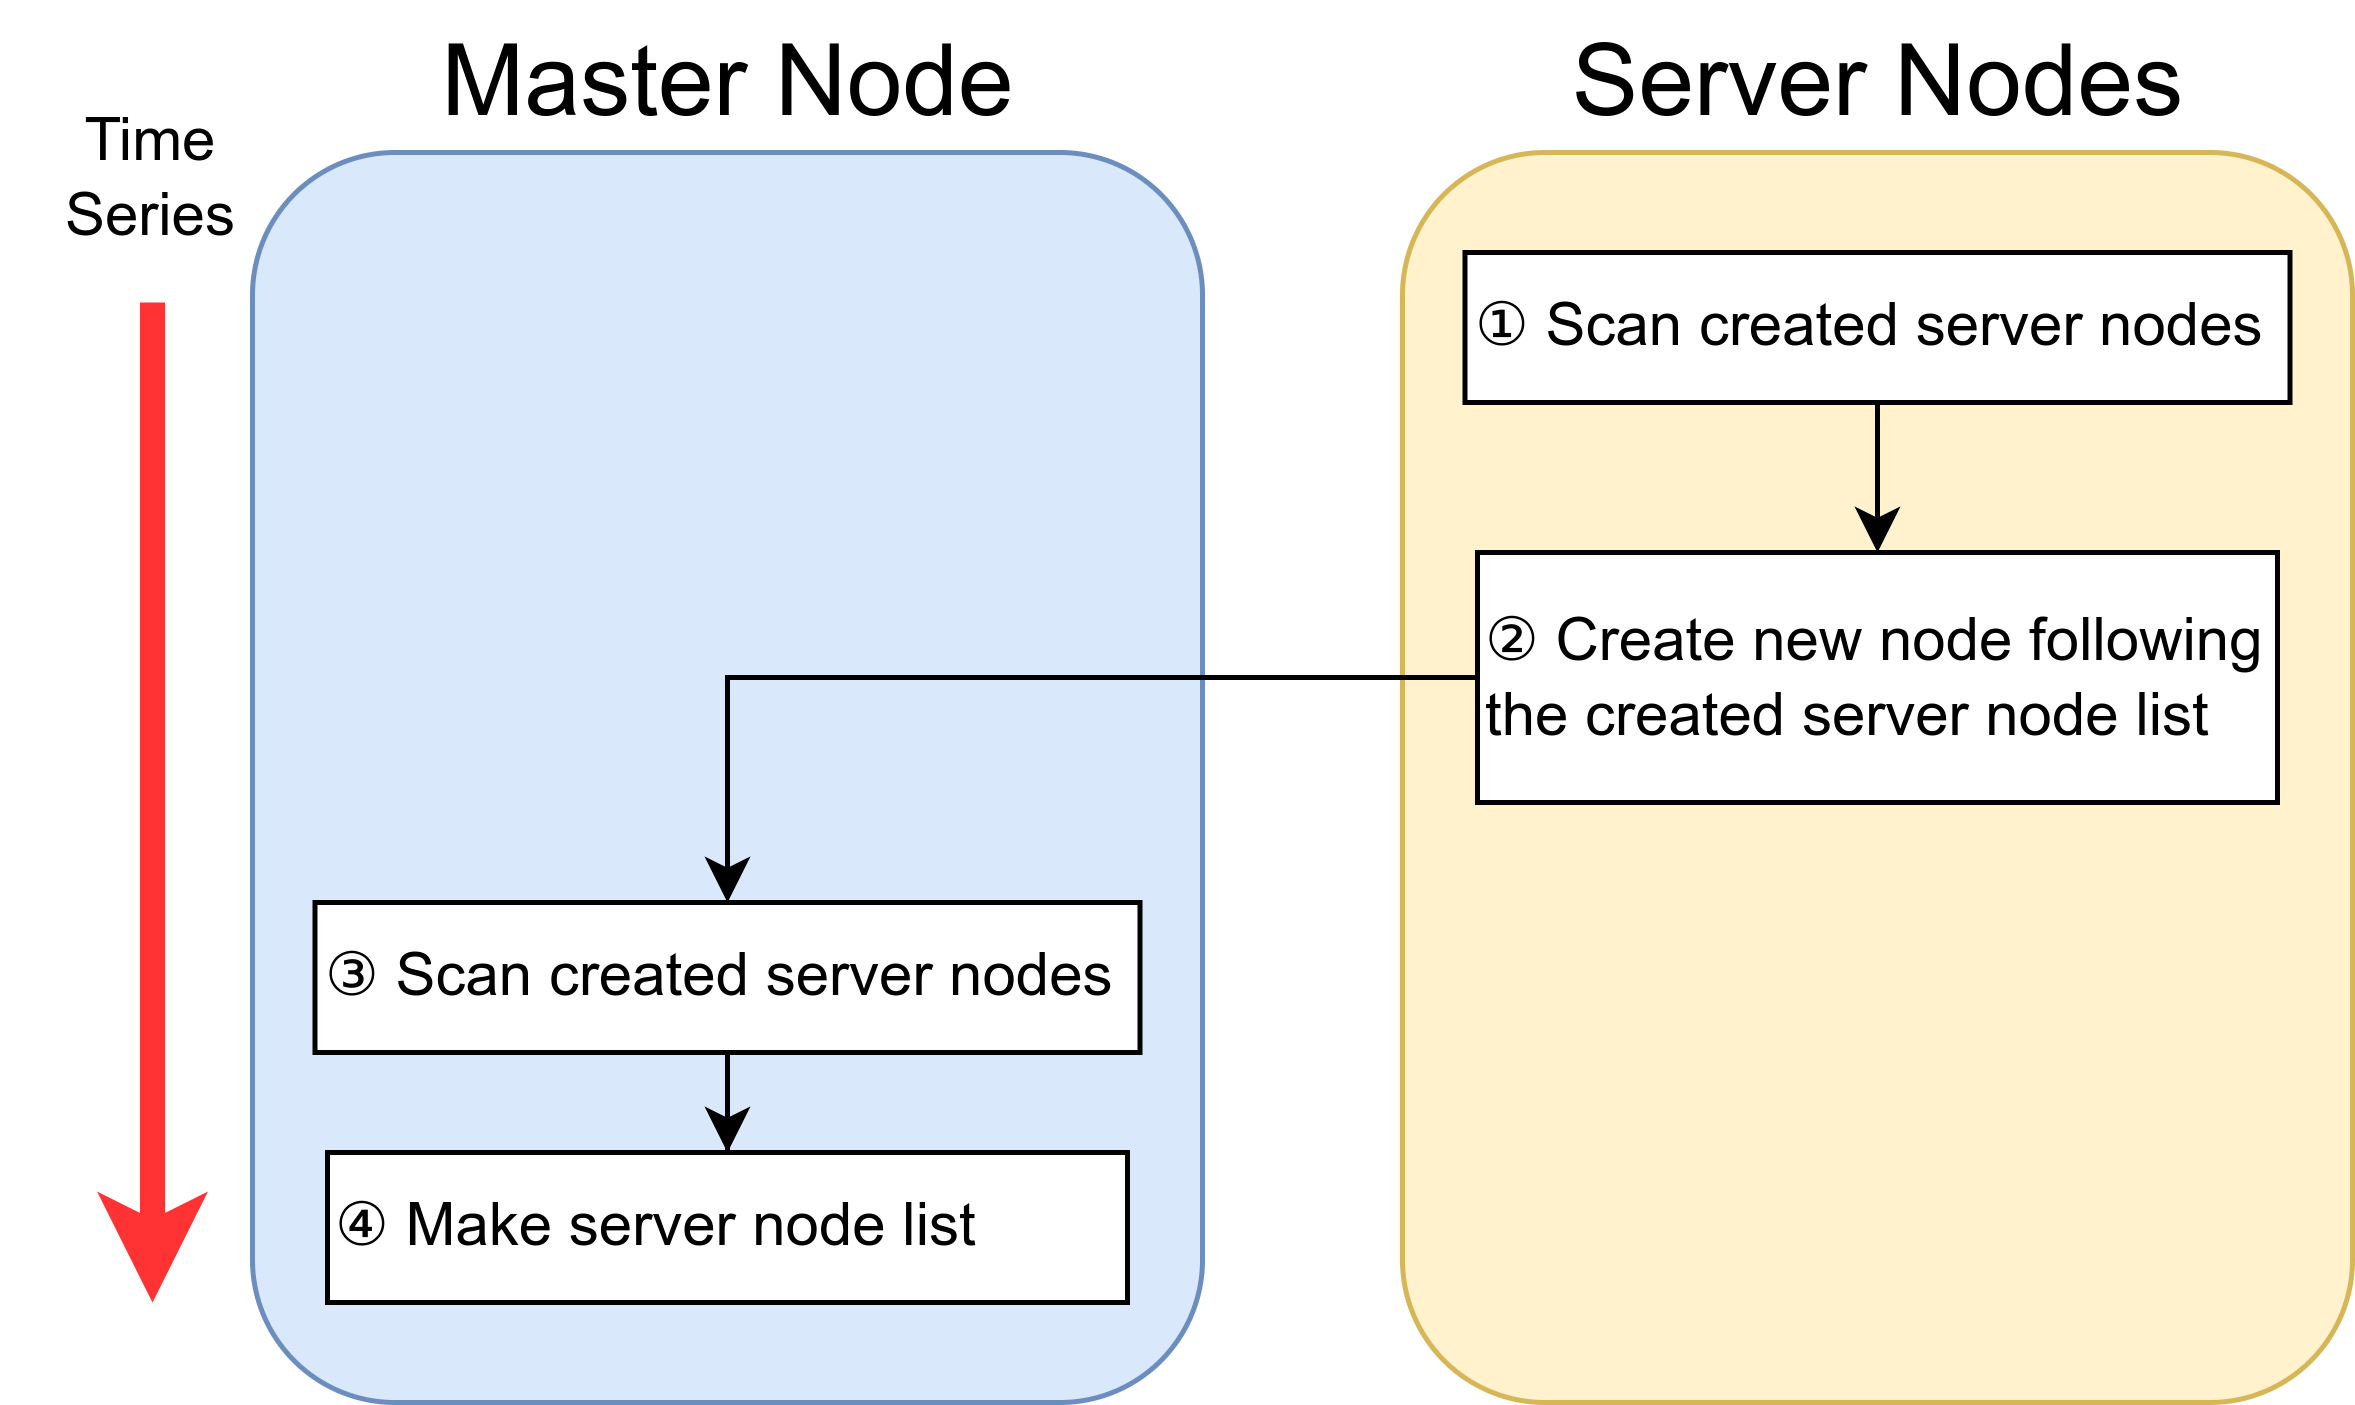

The diagram above was exported from draw.io. Its source (the exported page's mxGraphModel, read from the mxfile embedded in the PNG):
<mxGraphModel dx="574" dy="377" grid="1" gridSize="10" guides="1" tooltips="1" connect="1" arrows="1" fold="1" page="1" pageScale="1" pageWidth="850" pageHeight="1100" math="0" shadow="0">
  <root>
    <mxCell id="0" />
    <mxCell id="1" parent="0" />
    <mxCell id="HSjvIxSosh0ikxAGgUQO-1" value="" style="rounded=1;whiteSpace=wrap;html=1;fillColor=#dae8fc;strokeColor=#6c8ebf;" parent="1" vertex="1">
      <mxGeometry x="50" y="30" width="190" height="250" as="geometry" />
    </mxCell>
    <mxCell id="HSjvIxSosh0ikxAGgUQO-3" value="" style="rounded=1;whiteSpace=wrap;html=1;fillColor=#fff2cc;strokeColor=#d6b656;" parent="1" vertex="1">
      <mxGeometry x="280" y="30" width="190" height="250" as="geometry" />
    </mxCell>
    <mxCell id="HSjvIxSosh0ikxAGgUQO-4" value="&lt;font style=&quot;font-size: 20px;&quot;&gt;Master Node&lt;/font&gt;" style="text;html=1;strokeColor=none;fillColor=none;align=center;verticalAlign=middle;whiteSpace=wrap;rounded=0;" parent="1" vertex="1">
      <mxGeometry x="82.5" width="125" height="30" as="geometry" />
    </mxCell>
    <mxCell id="HSjvIxSosh0ikxAGgUQO-5" value="&lt;font style=&quot;font-size: 20px;&quot;&gt;Server Nodes&lt;/font&gt;" style="text;html=1;strokeColor=none;fillColor=none;align=center;verticalAlign=middle;whiteSpace=wrap;rounded=0;" parent="1" vertex="1">
      <mxGeometry x="312.5" width="125" height="30" as="geometry" />
    </mxCell>
    <mxCell id="HSjvIxSosh0ikxAGgUQO-13" value="" style="edgeStyle=orthogonalEdgeStyle;rounded=0;orthogonalLoop=1;jettySize=auto;html=1;" parent="1" source="HSjvIxSosh0ikxAGgUQO-6" target="HSjvIxSosh0ikxAGgUQO-8" edge="1">
      <mxGeometry relative="1" as="geometry" />
    </mxCell>
    <mxCell id="HSjvIxSosh0ikxAGgUQO-6" value="&lt;font style=&quot;font-size: 12px;&quot;&gt;① Scan created server nodes&lt;/font&gt;" style="rounded=0;whiteSpace=wrap;html=1;align=left;" parent="1" vertex="1">
      <mxGeometry x="292.5" y="50" width="165" height="30" as="geometry" />
    </mxCell>
    <mxCell id="HSjvIxSosh0ikxAGgUQO-15" value="" style="edgeStyle=orthogonalEdgeStyle;rounded=0;orthogonalLoop=1;jettySize=auto;html=1;" parent="1" source="HSjvIxSosh0ikxAGgUQO-7" target="HSjvIxSosh0ikxAGgUQO-9" edge="1">
      <mxGeometry relative="1" as="geometry" />
    </mxCell>
    <mxCell id="HSjvIxSosh0ikxAGgUQO-7" value="&lt;font style=&quot;font-size: 12px;&quot;&gt;③ Scan created server nodes&lt;/font&gt;" style="rounded=0;whiteSpace=wrap;html=1;align=left;" parent="1" vertex="1">
      <mxGeometry x="62.5" y="180" width="165" height="30" as="geometry" />
    </mxCell>
    <mxCell id="HSjvIxSosh0ikxAGgUQO-14" style="edgeStyle=orthogonalEdgeStyle;rounded=0;orthogonalLoop=1;jettySize=auto;html=1;" parent="1" source="HSjvIxSosh0ikxAGgUQO-8" target="HSjvIxSosh0ikxAGgUQO-7" edge="1">
      <mxGeometry relative="1" as="geometry" />
    </mxCell>
    <mxCell id="HSjvIxSosh0ikxAGgUQO-8" value="&lt;font style=&quot;font-size: 12px;&quot;&gt;②&amp;nbsp;Create new node following the created server node list&amp;nbsp;&lt;/font&gt;" style="rounded=0;whiteSpace=wrap;html=1;align=left;" parent="1" vertex="1">
      <mxGeometry x="295" y="110" width="160" height="50" as="geometry" />
    </mxCell>
    <mxCell id="HSjvIxSosh0ikxAGgUQO-9" value="&lt;font style=&quot;font-size: 12px;&quot;&gt;④ Make server node list&lt;/font&gt;" style="rounded=0;whiteSpace=wrap;html=1;align=left;" parent="1" vertex="1">
      <mxGeometry x="65" y="230" width="160" height="30" as="geometry" />
    </mxCell>
    <mxCell id="HSjvIxSosh0ikxAGgUQO-10" value="" style="endArrow=classic;html=1;rounded=0;strokeWidth=5;fillColor=#f8cecc;strokeColor=#FF3333;" parent="1" edge="1">
      <mxGeometry width="50" height="50" relative="1" as="geometry">
        <mxPoint x="30" y="60" as="sourcePoint" />
        <mxPoint x="30" y="260" as="targetPoint" />
      </mxGeometry>
    </mxCell>
    <mxCell id="HSjvIxSosh0ikxAGgUQO-11" value="Time Series" style="text;html=1;strokeColor=none;fillColor=none;align=center;verticalAlign=middle;whiteSpace=wrap;rounded=0;" parent="1" vertex="1">
      <mxGeometry y="20" width="60" height="30" as="geometry" />
    </mxCell>
  </root>
</mxGraphModel>